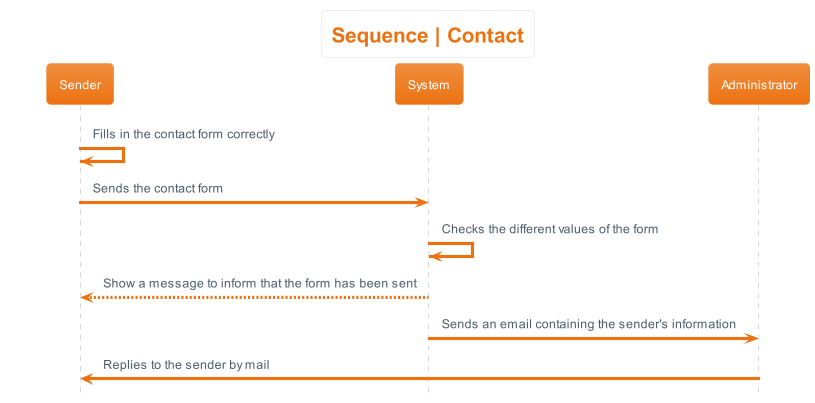

The diagram above was rendered by PlantUML. Its source (embedded in the PNG):
@startuml sequence__contact
hide footbox
skinparam actorStyle awesome
!theme aws-orange
skinparam backgroundcolor White

'Titre'
title Sequence | Contact

'Déroulement'
Sender -> Sender : Fills in the contact form correctly
Sender -> System : Sends the contact form
System -> System : Checks the different values of the form
System --> Sender : Show a message to inform that the form has been sent
System -> Administrator : Sends an email containing the sender's information
Administrator -> Sender: Replies to the sender by mail
@enduml